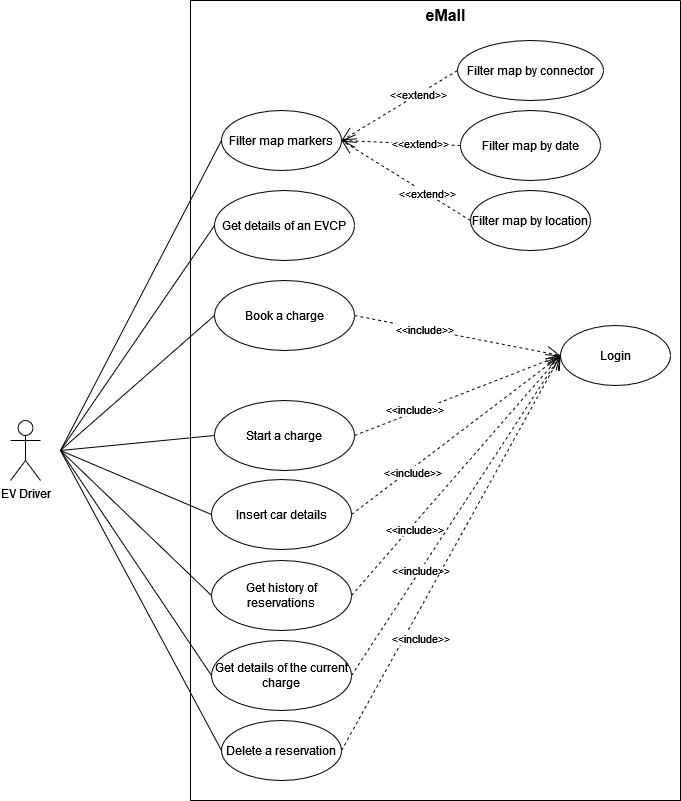

The diagram above was exported from draw.io. Its source (the exported page's mxGraphModel, read from the mxfile embedded in the PNG):
<mxGraphModel dx="1038" dy="1744" grid="1" gridSize="10" guides="1" tooltips="1" connect="1" arrows="1" fold="1" page="1" pageScale="1" pageWidth="827" pageHeight="1169" math="0" shadow="0">
  <root>
    <mxCell id="0" />
    <mxCell id="1" parent="0" />
    <mxCell id="NoGL-9SGHFlckXkN0ljQ-2" value="EV Driver" style="shape=umlActor;verticalLabelPosition=bottom;verticalAlign=top;html=1;outlineConnect=0;" parent="1" vertex="1">
      <mxGeometry x="100" y="300" width="30" height="60" as="geometry" />
    </mxCell>
    <mxCell id="NoGL-9SGHFlckXkN0ljQ-3" value="" style="swimlane;startSize=0;" parent="1" vertex="1">
      <mxGeometry x="280" y="-120" width="490" height="800" as="geometry">
        <mxRectangle x="370" y="70" width="50" height="40" as="alternateBounds" />
      </mxGeometry>
    </mxCell>
    <mxCell id="NoGL-9SGHFlckXkN0ljQ-5" value="eMall" style="text;html=1;align=center;verticalAlign=middle;resizable=0;points=[];autosize=1;strokeColor=none;fillColor=none;fontSize=16;fontStyle=1" parent="NoGL-9SGHFlckXkN0ljQ-3" vertex="1">
      <mxGeometry x="225" width="60" height="30" as="geometry" />
    </mxCell>
    <mxCell id="NoGL-9SGHFlckXkN0ljQ-9" value="Login" style="ellipse;whiteSpace=wrap;html=1;strokeWidth=1;" parent="NoGL-9SGHFlckXkN0ljQ-3" vertex="1">
      <mxGeometry x="370" y="325" width="110" height="60" as="geometry" />
    </mxCell>
    <mxCell id="NoGL-9SGHFlckXkN0ljQ-11" value="Filter map by connector" style="ellipse;whiteSpace=wrap;html=1;strokeWidth=1;" parent="NoGL-9SGHFlckXkN0ljQ-3" vertex="1">
      <mxGeometry x="267" y="40" width="146" height="60" as="geometry" />
    </mxCell>
    <mxCell id="NoGL-9SGHFlckXkN0ljQ-12" value="Filter map by date" style="ellipse;whiteSpace=wrap;html=1;strokeWidth=1;" parent="NoGL-9SGHFlckXkN0ljQ-3" vertex="1">
      <mxGeometry x="270" y="110" width="140" height="70" as="geometry" />
    </mxCell>
    <mxCell id="NoGL-9SGHFlckXkN0ljQ-13" value="Get details of an EVCP" style="ellipse;whiteSpace=wrap;html=1;strokeWidth=1;" parent="NoGL-9SGHFlckXkN0ljQ-3" vertex="1">
      <mxGeometry x="24" y="190" width="140" height="70" as="geometry" />
    </mxCell>
    <mxCell id="NoGL-9SGHFlckXkN0ljQ-41" value="Book a charge" style="ellipse;whiteSpace=wrap;html=1;strokeWidth=1;" parent="NoGL-9SGHFlckXkN0ljQ-3" vertex="1">
      <mxGeometry x="24" y="280" width="140" height="70" as="geometry" />
    </mxCell>
    <mxCell id="NoGL-9SGHFlckXkN0ljQ-43" value="Insert car details" style="ellipse;whiteSpace=wrap;html=1;strokeWidth=1;" parent="NoGL-9SGHFlckXkN0ljQ-3" vertex="1">
      <mxGeometry x="21" y="479" width="140" height="70" as="geometry" />
    </mxCell>
    <mxCell id="NoGL-9SGHFlckXkN0ljQ-44" value="Get history of reservations" style="ellipse;whiteSpace=wrap;html=1;strokeWidth=1;" parent="NoGL-9SGHFlckXkN0ljQ-3" vertex="1">
      <mxGeometry x="21" y="560" width="140" height="70" as="geometry" />
    </mxCell>
    <mxCell id="NoGL-9SGHFlckXkN0ljQ-45" value="Start a charge" style="ellipse;whiteSpace=wrap;html=1;strokeWidth=1;" parent="NoGL-9SGHFlckXkN0ljQ-3" vertex="1">
      <mxGeometry x="24" y="400" width="140" height="70" as="geometry" />
    </mxCell>
    <mxCell id="NoGL-9SGHFlckXkN0ljQ-46" value="Get details of the current charge" style="ellipse;whiteSpace=wrap;html=1;strokeWidth=1;" parent="NoGL-9SGHFlckXkN0ljQ-3" vertex="1">
      <mxGeometry x="21" y="640" width="140" height="70" as="geometry" />
    </mxCell>
    <mxCell id="xYRsal1cxZ76ANzLLYfG-5" value="&amp;lt;&amp;lt;include&amp;gt;&amp;gt;" style="endArrow=open;endSize=12;dashed=1;html=1;rounded=0;entryX=0;entryY=0.5;entryDx=0;entryDy=0;exitX=1;exitY=0.5;exitDx=0;exitDy=0;" parent="NoGL-9SGHFlckXkN0ljQ-3" source="NoGL-9SGHFlckXkN0ljQ-41" target="NoGL-9SGHFlckXkN0ljQ-9" edge="1">
      <mxGeometry x="-0.3266" width="160" relative="1" as="geometry">
        <mxPoint x="220" y="117.99999999999977" as="sourcePoint" />
        <mxPoint x="346.0000000000002" y="117.99999999999977" as="targetPoint" />
        <mxPoint as="offset" />
      </mxGeometry>
    </mxCell>
    <mxCell id="xYRsal1cxZ76ANzLLYfG-7" value="&amp;lt;&amp;lt;include&amp;gt;&amp;gt;" style="endArrow=open;endSize=12;dashed=1;html=1;rounded=0;entryX=0;entryY=0.5;entryDx=0;entryDy=0;exitX=1;exitY=0.5;exitDx=0;exitDy=0;" parent="NoGL-9SGHFlckXkN0ljQ-3" source="NoGL-9SGHFlckXkN0ljQ-45" target="NoGL-9SGHFlckXkN0ljQ-9" edge="1">
      <mxGeometry x="-0.4111" y="3" width="160" relative="1" as="geometry">
        <mxPoint x="240" y="137.99999999999977" as="sourcePoint" />
        <mxPoint x="366.0000000000002" y="137.99999999999977" as="targetPoint" />
        <mxPoint as="offset" />
      </mxGeometry>
    </mxCell>
    <mxCell id="xYRsal1cxZ76ANzLLYfG-8" value="&amp;lt;&amp;lt;include&amp;gt;&amp;gt;" style="endArrow=open;endSize=12;dashed=1;html=1;rounded=0;entryX=0;entryY=0.5;entryDx=0;entryDy=0;exitX=1;exitY=0.5;exitDx=0;exitDy=0;" parent="NoGL-9SGHFlckXkN0ljQ-3" source="NoGL-9SGHFlckXkN0ljQ-43" target="NoGL-9SGHFlckXkN0ljQ-9" edge="1">
      <mxGeometry x="-0.4367" y="-4" width="160" relative="1" as="geometry">
        <mxPoint x="285" y="473.9999999999998" as="sourcePoint" />
        <mxPoint x="411.0000000000002" y="473.9999999999998" as="targetPoint" />
        <mxPoint as="offset" />
      </mxGeometry>
    </mxCell>
    <mxCell id="xYRsal1cxZ76ANzLLYfG-9" value="&amp;lt;&amp;lt;include&amp;gt;&amp;gt;" style="endArrow=open;endSize=12;dashed=1;html=1;rounded=0;entryX=0;entryY=0.5;entryDx=0;entryDy=0;exitX=1;exitY=0.5;exitDx=0;exitDy=0;" parent="NoGL-9SGHFlckXkN0ljQ-3" source="NoGL-9SGHFlckXkN0ljQ-44" target="NoGL-9SGHFlckXkN0ljQ-9" edge="1">
      <mxGeometry x="-0.4298" y="-4" width="160" relative="1" as="geometry">
        <mxPoint x="295" y="484" as="sourcePoint" />
        <mxPoint x="421.0000000000002" y="484" as="targetPoint" />
        <mxPoint as="offset" />
      </mxGeometry>
    </mxCell>
    <mxCell id="xYRsal1cxZ76ANzLLYfG-10" value="&amp;lt;&amp;lt;include&amp;gt;&amp;gt;" style="endArrow=open;endSize=12;dashed=1;html=1;rounded=0;entryX=0;entryY=0.5;entryDx=0;entryDy=0;exitX=1;exitY=0.5;exitDx=0;exitDy=0;" parent="NoGL-9SGHFlckXkN0ljQ-3" source="NoGL-9SGHFlckXkN0ljQ-46" target="NoGL-9SGHFlckXkN0ljQ-9" edge="1">
      <mxGeometry x="-0.3425" width="160" relative="1" as="geometry">
        <mxPoint x="305" y="494" as="sourcePoint" />
        <mxPoint x="431.0000000000002" y="494" as="targetPoint" />
        <mxPoint as="offset" />
      </mxGeometry>
    </mxCell>
    <mxCell id="nHvYDVtC2MMZx-IcHQoT-1" value="Delete a reservation" style="ellipse;whiteSpace=wrap;html=1;" parent="NoGL-9SGHFlckXkN0ljQ-3" vertex="1">
      <mxGeometry x="31" y="720" width="120" height="60" as="geometry" />
    </mxCell>
    <mxCell id="nHvYDVtC2MMZx-IcHQoT-2" value="&amp;lt;&amp;lt;include&amp;gt;&amp;gt;" style="endArrow=open;endSize=12;dashed=1;html=1;rounded=0;exitX=1;exitY=0.5;exitDx=0;exitDy=0;entryX=0;entryY=0.5;entryDx=0;entryDy=0;" parent="NoGL-9SGHFlckXkN0ljQ-3" source="nHvYDVtC2MMZx-IcHQoT-1" edge="1" target="NoGL-9SGHFlckXkN0ljQ-9">
      <mxGeometry x="-0.3982" y="-15" width="160" relative="1" as="geometry">
        <mxPoint x="171" y="775" as="sourcePoint" />
        <mxPoint x="370" y="450" as="targetPoint" />
        <mxPoint as="offset" />
      </mxGeometry>
    </mxCell>
    <mxCell id="75pSEw5Ir26i0pkX-jPi-1" value="Filter map markers" style="ellipse;whiteSpace=wrap;html=1;" vertex="1" parent="NoGL-9SGHFlckXkN0ljQ-3">
      <mxGeometry x="31" y="110" width="120" height="60" as="geometry" />
    </mxCell>
    <mxCell id="75pSEw5Ir26i0pkX-jPi-2" value="Filter map by location" style="ellipse;whiteSpace=wrap;html=1;" vertex="1" parent="NoGL-9SGHFlckXkN0ljQ-3">
      <mxGeometry x="280" y="190" width="120" height="60" as="geometry" />
    </mxCell>
    <mxCell id="75pSEw5Ir26i0pkX-jPi-3" value="&amp;lt;&amp;lt;extend&amp;gt;&amp;gt;" style="endArrow=open;endSize=12;dashed=1;html=1;rounded=0;entryX=1;entryY=0.5;entryDx=0;entryDy=0;exitX=0;exitY=0.5;exitDx=0;exitDy=0;" edge="1" parent="NoGL-9SGHFlckXkN0ljQ-3" source="NoGL-9SGHFlckXkN0ljQ-11" target="75pSEw5Ir26i0pkX-jPi-1">
      <mxGeometry x="-0.3266" width="160" relative="1" as="geometry">
        <mxPoint x="174" y="200" as="sourcePoint" />
        <mxPoint x="380" y="279" as="targetPoint" />
        <mxPoint as="offset" />
      </mxGeometry>
    </mxCell>
    <mxCell id="75pSEw5Ir26i0pkX-jPi-4" value="&amp;lt;&amp;lt;extend&amp;gt;&amp;gt;" style="endArrow=open;endSize=12;dashed=1;html=1;rounded=0;entryX=1;entryY=0.5;entryDx=0;entryDy=0;exitX=0;exitY=0.5;exitDx=0;exitDy=0;" edge="1" parent="NoGL-9SGHFlckXkN0ljQ-3" source="NoGL-9SGHFlckXkN0ljQ-12" target="75pSEw5Ir26i0pkX-jPi-1">
      <mxGeometry x="-0.3266" width="160" relative="1" as="geometry">
        <mxPoint x="295" y="50" as="sourcePoint" />
        <mxPoint x="164" y="110" as="targetPoint" />
        <mxPoint as="offset" />
      </mxGeometry>
    </mxCell>
    <mxCell id="75pSEw5Ir26i0pkX-jPi-5" value="&amp;lt;&amp;lt;extend&amp;gt;&amp;gt;" style="endArrow=open;endSize=12;dashed=1;html=1;rounded=0;entryX=1;entryY=0.5;entryDx=0;entryDy=0;exitX=0;exitY=0.5;exitDx=0;exitDy=0;" edge="1" parent="NoGL-9SGHFlckXkN0ljQ-3" source="75pSEw5Ir26i0pkX-jPi-2" target="75pSEw5Ir26i0pkX-jPi-1">
      <mxGeometry x="-0.3266" width="160" relative="1" as="geometry">
        <mxPoint x="305" y="60" as="sourcePoint" />
        <mxPoint x="174" y="120" as="targetPoint" />
        <mxPoint as="offset" />
      </mxGeometry>
    </mxCell>
    <mxCell id="xYRsal1cxZ76ANzLLYfG-12" value="" style="endArrow=none;html=1;rounded=0;entryX=0;entryY=0.5;entryDx=0;entryDy=0;" parent="1" target="NoGL-9SGHFlckXkN0ljQ-13" edge="1">
      <mxGeometry width="50" height="50" relative="1" as="geometry">
        <mxPoint x="150" y="330" as="sourcePoint" />
        <mxPoint x="260" y="229.99999999999977" as="targetPoint" />
      </mxGeometry>
    </mxCell>
    <mxCell id="xYRsal1cxZ76ANzLLYfG-13" value="" style="endArrow=none;html=1;rounded=0;entryX=0;entryY=0.5;entryDx=0;entryDy=0;" parent="1" target="NoGL-9SGHFlckXkN0ljQ-41" edge="1">
      <mxGeometry width="50" height="50" relative="1" as="geometry">
        <mxPoint x="150" y="330" as="sourcePoint" />
        <mxPoint x="270" y="240" as="targetPoint" />
      </mxGeometry>
    </mxCell>
    <mxCell id="xYRsal1cxZ76ANzLLYfG-15" value="" style="endArrow=none;html=1;rounded=0;entryX=0;entryY=0.5;entryDx=0;entryDy=0;" parent="1" target="NoGL-9SGHFlckXkN0ljQ-45" edge="1">
      <mxGeometry width="50" height="50" relative="1" as="geometry">
        <mxPoint x="150" y="330" as="sourcePoint" />
        <mxPoint x="290" y="260" as="targetPoint" />
      </mxGeometry>
    </mxCell>
    <mxCell id="xYRsal1cxZ76ANzLLYfG-16" value="" style="endArrow=none;html=1;rounded=0;entryX=0;entryY=0.5;entryDx=0;entryDy=0;" parent="1" target="NoGL-9SGHFlckXkN0ljQ-43" edge="1">
      <mxGeometry width="50" height="50" relative="1" as="geometry">
        <mxPoint x="150" y="330" as="sourcePoint" />
        <mxPoint x="300" y="270" as="targetPoint" />
      </mxGeometry>
    </mxCell>
    <mxCell id="xYRsal1cxZ76ANzLLYfG-17" value="" style="endArrow=none;html=1;rounded=0;entryX=0;entryY=0.5;entryDx=0;entryDy=0;" parent="1" target="NoGL-9SGHFlckXkN0ljQ-44" edge="1">
      <mxGeometry width="50" height="50" relative="1" as="geometry">
        <mxPoint x="150" y="330" as="sourcePoint" />
        <mxPoint x="310" y="280" as="targetPoint" />
      </mxGeometry>
    </mxCell>
    <mxCell id="xYRsal1cxZ76ANzLLYfG-18" value="" style="endArrow=none;html=1;rounded=0;entryX=0;entryY=0.5;entryDx=0;entryDy=0;" parent="1" target="NoGL-9SGHFlckXkN0ljQ-46" edge="1">
      <mxGeometry width="50" height="50" relative="1" as="geometry">
        <mxPoint x="150" y="330" as="sourcePoint" />
        <mxPoint x="320" y="290" as="targetPoint" />
      </mxGeometry>
    </mxCell>
    <mxCell id="nHvYDVtC2MMZx-IcHQoT-3" value="" style="endArrow=none;html=1;rounded=0;entryX=0;entryY=0.5;entryDx=0;entryDy=0;" parent="1" target="nHvYDVtC2MMZx-IcHQoT-1" edge="1">
      <mxGeometry width="50" height="50" relative="1" as="geometry">
        <mxPoint x="150" y="330" as="sourcePoint" />
        <mxPoint x="311" y="655" as="targetPoint" />
      </mxGeometry>
    </mxCell>
    <mxCell id="75pSEw5Ir26i0pkX-jPi-7" value="" style="endArrow=none;html=1;rounded=0;entryX=0;entryY=0.5;entryDx=0;entryDy=0;" edge="1" parent="1" target="75pSEw5Ir26i0pkX-jPi-1">
      <mxGeometry width="50" height="50" relative="1" as="geometry">
        <mxPoint x="150" y="330" as="sourcePoint" />
        <mxPoint x="192" as="targetPoint" />
      </mxGeometry>
    </mxCell>
  </root>
</mxGraphModel>